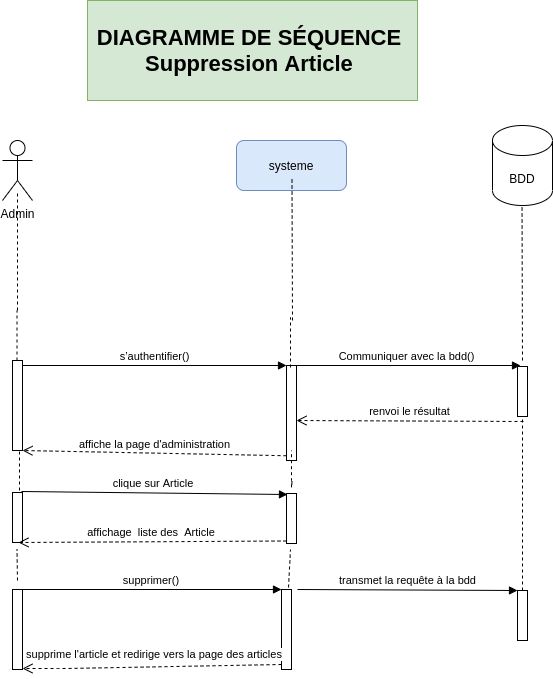

The diagram above was exported from draw.io. Its source (the exported page's mxGraphModel, read from the mxfile embedded in the PNG):
<mxGraphModel dx="868" dy="424" grid="1" gridSize="10" guides="1" tooltips="1" connect="1" arrows="1" fold="1" page="1" pageScale="1" pageWidth="827" pageHeight="1169" math="0" shadow="0">
  <root>
    <mxCell id="ARFNKi0nD0RiVuL-Dgev-0" />
    <mxCell id="ARFNKi0nD0RiVuL-Dgev-1" parent="ARFNKi0nD0RiVuL-Dgev-0" />
    <mxCell id="ARFNKi0nD0RiVuL-Dgev-2" value="&lt;font style=&quot;font-size: 22px&quot;&gt;&lt;b&gt;DIAGRAMME DE SÉQUENCE&amp;nbsp;&lt;br&gt;Suppression Article&amp;nbsp;&lt;br&gt;&lt;/b&gt;&lt;/font&gt;" style="text;html=1;strokeColor=#82b366;fillColor=#d5e8d4;align=center;verticalAlign=middle;whiteSpace=wrap;rounded=0;" parent="ARFNKi0nD0RiVuL-Dgev-1" vertex="1">
      <mxGeometry x="210" y="20" width="330" height="100" as="geometry" />
    </mxCell>
    <mxCell id="ARFNKi0nD0RiVuL-Dgev-4" value="systeme" style="rounded=1;whiteSpace=wrap;html=1;fillColor=#dae8fc;strokeColor=#6c8ebf;" parent="ARFNKi0nD0RiVuL-Dgev-1" vertex="1">
      <mxGeometry x="359" y="160" width="110" height="50" as="geometry" />
    </mxCell>
    <mxCell id="ARFNKi0nD0RiVuL-Dgev-6" value="" style="endArrow=none;dashed=1;html=1;entryX=0.5;entryY=1;entryDx=0;entryDy=0;" parent="ARFNKi0nD0RiVuL-Dgev-1" edge="1">
      <mxGeometry width="50" height="50" relative="1" as="geometry">
        <mxPoint x="140" y="330" as="sourcePoint" />
        <mxPoint x="140" y="210" as="targetPoint" />
      </mxGeometry>
    </mxCell>
    <mxCell id="ARFNKi0nD0RiVuL-Dgev-7" value="" style="endArrow=none;dashed=1;html=1;entryX=0.5;entryY=1;entryDx=0;entryDy=0;" parent="ARFNKi0nD0RiVuL-Dgev-1" edge="1">
      <mxGeometry width="50" height="50" relative="1" as="geometry">
        <mxPoint x="415" y="340" as="sourcePoint" />
        <mxPoint x="414.5" y="198" as="targetPoint" />
      </mxGeometry>
    </mxCell>
    <mxCell id="ARFNKi0nD0RiVuL-Dgev-8" value="" style="endArrow=none;dashed=1;html=1;entryX=0.5;entryY=1;entryDx=0;entryDy=0;" parent="ARFNKi0nD0RiVuL-Dgev-1" edge="1">
      <mxGeometry width="50" height="50" relative="1" as="geometry">
        <mxPoint x="645" y="380" as="sourcePoint" />
        <mxPoint x="644.5" y="210" as="targetPoint" />
      </mxGeometry>
    </mxCell>
    <mxCell id="ARFNKi0nD0RiVuL-Dgev-12" value="" style="html=1;points=[];perimeter=orthogonalPerimeter;" parent="ARFNKi0nD0RiVuL-Dgev-1" vertex="1">
      <mxGeometry x="135" y="380" width="10" height="90" as="geometry" />
    </mxCell>
    <mxCell id="ARFNKi0nD0RiVuL-Dgev-13" value="" style="html=1;points=[];perimeter=orthogonalPerimeter;" parent="ARFNKi0nD0RiVuL-Dgev-1" vertex="1">
      <mxGeometry x="409" y="385" width="10" height="95" as="geometry" />
    </mxCell>
    <mxCell id="ARFNKi0nD0RiVuL-Dgev-14" value="s’authentifier()" style="html=1;verticalAlign=bottom;endArrow=block;entryX=0;entryY=0;" parent="ARFNKi0nD0RiVuL-Dgev-1" source="ARFNKi0nD0RiVuL-Dgev-12" target="ARFNKi0nD0RiVuL-Dgev-13" edge="1">
      <mxGeometry relative="1" as="geometry">
        <mxPoint x="334" y="385" as="sourcePoint" />
      </mxGeometry>
    </mxCell>
    <mxCell id="ARFNKi0nD0RiVuL-Dgev-15" value="affiche la page d'administration" style="html=1;verticalAlign=bottom;endArrow=open;dashed=1;endSize=8;exitX=0;exitY=0.95;" parent="ARFNKi0nD0RiVuL-Dgev-1" source="ARFNKi0nD0RiVuL-Dgev-13" target="ARFNKi0nD0RiVuL-Dgev-12" edge="1">
      <mxGeometry relative="1" as="geometry">
        <mxPoint x="334" y="461" as="targetPoint" />
      </mxGeometry>
    </mxCell>
    <mxCell id="ARFNKi0nD0RiVuL-Dgev-16" value="Communiquer avec la bdd()" style="html=1;verticalAlign=bottom;endArrow=block;entryX=1.2;entryY=-0.02;entryDx=0;entryDy=0;entryPerimeter=0;" parent="ARFNKi0nD0RiVuL-Dgev-1" edge="1">
      <mxGeometry width="80" relative="1" as="geometry">
        <mxPoint x="415" y="385" as="sourcePoint" />
        <mxPoint x="643" y="385" as="targetPoint" />
      </mxGeometry>
    </mxCell>
    <mxCell id="ARFNKi0nD0RiVuL-Dgev-22" value="" style="endArrow=none;dashed=1;html=1;entryX=0.5;entryY=1;entryDx=0;entryDy=0;" parent="ARFNKi0nD0RiVuL-Dgev-1" edge="1">
      <mxGeometry width="50" height="50" relative="1" as="geometry">
        <mxPoint x="139.5" y="380" as="sourcePoint" />
        <mxPoint x="139.5" y="330" as="targetPoint" />
      </mxGeometry>
    </mxCell>
    <mxCell id="ARFNKi0nD0RiVuL-Dgev-23" value="" style="endArrow=none;dashed=1;html=1;entryX=0.5;entryY=1;entryDx=0;entryDy=0;" parent="ARFNKi0nD0RiVuL-Dgev-1" edge="1">
      <mxGeometry width="50" height="50" relative="1" as="geometry">
        <mxPoint x="413" y="387" as="sourcePoint" />
        <mxPoint x="413" y="337" as="targetPoint" />
      </mxGeometry>
    </mxCell>
    <mxCell id="ARFNKi0nD0RiVuL-Dgev-24" value="" style="html=1;points=[];perimeter=orthogonalPerimeter;" parent="ARFNKi0nD0RiVuL-Dgev-1" vertex="1">
      <mxGeometry x="135" y="512" width="10" height="50" as="geometry" />
    </mxCell>
    <mxCell id="ARFNKi0nD0RiVuL-Dgev-25" value="" style="html=1;points=[];perimeter=orthogonalPerimeter;" parent="ARFNKi0nD0RiVuL-Dgev-1" vertex="1">
      <mxGeometry x="409" y="513" width="10" height="50" as="geometry" />
    </mxCell>
    <mxCell id="ARFNKi0nD0RiVuL-Dgev-26" value="clique sur Article&amp;nbsp;" style="html=1;verticalAlign=bottom;endArrow=block;exitX=0.9;exitY=-0.02;exitDx=0;exitDy=0;exitPerimeter=0;" parent="ARFNKi0nD0RiVuL-Dgev-1" source="ARFNKi0nD0RiVuL-Dgev-24" edge="1">
      <mxGeometry relative="1" as="geometry">
        <mxPoint x="141" y="487.25" as="sourcePoint" />
        <mxPoint x="410" y="514" as="targetPoint" />
      </mxGeometry>
    </mxCell>
    <mxCell id="ARFNKi0nD0RiVuL-Dgev-27" value="affichage&amp;nbsp; liste des&amp;nbsp; Article&amp;nbsp;" style="html=1;verticalAlign=bottom;endArrow=open;dashed=1;endSize=8;exitX=0;exitY=0.95;entryX=0.6;entryY=1;entryDx=0;entryDy=0;entryPerimeter=0;" parent="ARFNKi0nD0RiVuL-Dgev-1" source="ARFNKi0nD0RiVuL-Dgev-25" target="ARFNKi0nD0RiVuL-Dgev-24" edge="1">
      <mxGeometry relative="1" as="geometry">
        <mxPoint x="170" y="616" as="targetPoint" />
      </mxGeometry>
    </mxCell>
    <mxCell id="ARFNKi0nD0RiVuL-Dgev-28" value="" style="html=1;points=[];perimeter=orthogonalPerimeter;" parent="ARFNKi0nD0RiVuL-Dgev-1" vertex="1">
      <mxGeometry x="404" y="609" width="10" height="80" as="geometry" />
    </mxCell>
    <mxCell id="ARFNKi0nD0RiVuL-Dgev-29" value="supprimer()&amp;nbsp;" style="html=1;verticalAlign=bottom;endArrow=block;entryX=0;entryY=0;" parent="ARFNKi0nD0RiVuL-Dgev-1" source="ARFNKi0nD0RiVuL-Dgev-31" target="ARFNKi0nD0RiVuL-Dgev-28" edge="1">
      <mxGeometry relative="1" as="geometry">
        <mxPoint x="334" y="640" as="sourcePoint" />
      </mxGeometry>
    </mxCell>
    <mxCell id="ARFNKi0nD0RiVuL-Dgev-30" value="supprime l'article et redirige vers la page des articles&amp;nbsp;" style="html=1;verticalAlign=bottom;endArrow=open;dashed=1;endSize=8;exitX=0;exitY=0.95;" parent="ARFNKi0nD0RiVuL-Dgev-1" target="ARFNKi0nD0RiVuL-Dgev-31" edge="1">
      <mxGeometry x="-0.0241" y="-3" relative="1" as="geometry">
        <mxPoint x="145" y="662" as="targetPoint" />
        <mxPoint x="404" y="684" as="sourcePoint" />
        <Array as="points">
          <mxPoint x="190" y="688" />
        </Array>
        <mxPoint as="offset" />
      </mxGeometry>
    </mxCell>
    <mxCell id="ARFNKi0nD0RiVuL-Dgev-31" value="" style="html=1;points=[];perimeter=orthogonalPerimeter;" parent="ARFNKi0nD0RiVuL-Dgev-1" vertex="1">
      <mxGeometry x="135" y="609" width="10" height="80" as="geometry" />
    </mxCell>
    <mxCell id="ARFNKi0nD0RiVuL-Dgev-32" value="" style="html=1;points=[];perimeter=orthogonalPerimeter;" parent="ARFNKi0nD0RiVuL-Dgev-1" vertex="1">
      <mxGeometry x="640" y="610" width="10" height="50" as="geometry" />
    </mxCell>
    <mxCell id="ARFNKi0nD0RiVuL-Dgev-33" value="transmet la requête à la bdd" style="html=1;verticalAlign=bottom;endArrow=block;entryX=0;entryY=0;exitX=1.6;exitY=0;exitDx=0;exitDy=0;exitPerimeter=0;" parent="ARFNKi0nD0RiVuL-Dgev-1" source="ARFNKi0nD0RiVuL-Dgev-28" target="ARFNKi0nD0RiVuL-Dgev-32" edge="1">
      <mxGeometry relative="1" as="geometry">
        <mxPoint x="560" y="640" as="sourcePoint" />
      </mxGeometry>
    </mxCell>
    <mxCell id="ARFNKi0nD0RiVuL-Dgev-55" value="" style="endArrow=none;dashed=1;html=1;" parent="ARFNKi0nD0RiVuL-Dgev-1" target="eVXivBunq8Ei6cmeuTJA-0" edge="1">
      <mxGeometry width="50" height="50" relative="1" as="geometry">
        <mxPoint x="645" y="610" as="sourcePoint" />
        <mxPoint x="644" y="473.95500000000004" as="targetPoint" />
      </mxGeometry>
    </mxCell>
    <mxCell id="ARFNKi0nD0RiVuL-Dgev-63" value="" style="endArrow=none;dashed=1;html=1;exitX=0.7;exitY=-0.025;exitDx=0;exitDy=0;exitPerimeter=0;" parent="ARFNKi0nD0RiVuL-Dgev-1" source="ARFNKi0nD0RiVuL-Dgev-28" edge="1">
      <mxGeometry width="50" height="50" relative="1" as="geometry">
        <mxPoint x="413.5" y="600" as="sourcePoint" />
        <mxPoint x="413" y="569" as="targetPoint" />
      </mxGeometry>
    </mxCell>
    <mxCell id="ARFNKi0nD0RiVuL-Dgev-64" value="" style="endArrow=none;dashed=1;html=1;" parent="ARFNKi0nD0RiVuL-Dgev-1" edge="1">
      <mxGeometry width="50" height="50" relative="1" as="geometry">
        <mxPoint x="414.5" y="501" as="sourcePoint" />
        <mxPoint x="414" y="470" as="targetPoint" />
        <Array as="points">
          <mxPoint x="414" y="510" />
        </Array>
      </mxGeometry>
    </mxCell>
    <mxCell id="ARFNKi0nD0RiVuL-Dgev-66" value="" style="endArrow=none;dashed=1;html=1;" parent="ARFNKi0nD0RiVuL-Dgev-1" edge="1">
      <mxGeometry width="50" height="50" relative="1" as="geometry">
        <mxPoint x="140" y="600" as="sourcePoint" />
        <mxPoint x="139.5" y="569" as="targetPoint" />
      </mxGeometry>
    </mxCell>
    <mxCell id="ARFNKi0nD0RiVuL-Dgev-67" value="" style="endArrow=none;dashed=1;html=1;" parent="ARFNKi0nD0RiVuL-Dgev-1" edge="1">
      <mxGeometry width="50" height="50" relative="1" as="geometry">
        <mxPoint x="142" y="510" as="sourcePoint" />
        <mxPoint x="142" y="470" as="targetPoint" />
      </mxGeometry>
    </mxCell>
    <mxCell id="EyOZOmb2bsFgx8kwl9OG-0" value="Admin" style="shape=umlActor;verticalLabelPosition=bottom;verticalAlign=top;html=1;outlineConnect=0;" parent="ARFNKi0nD0RiVuL-Dgev-1" vertex="1">
      <mxGeometry x="125" y="160" width="30" height="60" as="geometry" />
    </mxCell>
    <mxCell id="NFWXG158hgnkMaR9SX-B-0" value="BDD" style="shape=cylinder3;whiteSpace=wrap;html=1;boundedLbl=1;backgroundOutline=1;size=15;" parent="ARFNKi0nD0RiVuL-Dgev-1" vertex="1">
      <mxGeometry x="615" y="145" width="60" height="80" as="geometry" />
    </mxCell>
    <mxCell id="eVXivBunq8Ei6cmeuTJA-0" value="" style="html=1;points=[];perimeter=orthogonalPerimeter;" parent="ARFNKi0nD0RiVuL-Dgev-1" vertex="1">
      <mxGeometry x="640" y="386" width="10" height="50" as="geometry" />
    </mxCell>
    <mxCell id="eVXivBunq8Ei6cmeuTJA-1" value="renvoi le résultat" style="html=1;verticalAlign=bottom;endArrow=open;dashed=1;endSize=8;exitX=0.6;exitY=1.1;exitDx=0;exitDy=0;exitPerimeter=0;" parent="ARFNKi0nD0RiVuL-Dgev-1" source="eVXivBunq8Ei6cmeuTJA-0" edge="1">
      <mxGeometry relative="1" as="geometry">
        <mxPoint x="419" y="440" as="targetPoint" />
        <mxPoint x="683" y="445.25" as="sourcePoint" />
      </mxGeometry>
    </mxCell>
  </root>
</mxGraphModel>